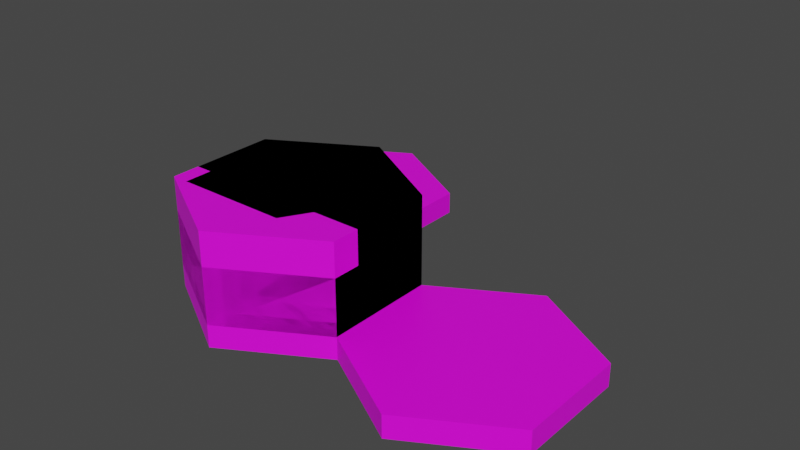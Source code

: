 # Source: wooden_wall.blend  (saved by Blender 3.6.13; exported with 4.5.12 LTS)
import bpy
from mathutils import Matrix  # noqa: F401  (used for matrix-valued properties, if any)

bpy.ops.wm.read_factory_settings(use_empty=True)
scene = bpy.context.scene
scene.name = 'Scene'

# ---- collections
col_collection = bpy.data.collections.new('Collection'); scene.collection.children.link(col_collection)
col_defaultsize = bpy.data.collections.new('DefaultSize'); scene.collection.children.link(col_defaultsize)
col_tallsize = bpy.data.collections.new('TallSize'); scene.collection.children.link(col_tallsize)

# ---- images (referenced by path relative to the original .blend; pixels are not part of the script)
import os
ASSET_DIR = os.environ.get("B2B_ASSET_DIR", "")  # directory of the original .blend (textures are referenced by path, not embedded)
HERE = os.path.dirname(os.path.abspath(__file__))  # packed textures are extracted next to this script under _unpacked/

def load_image(name, relpath, width, height, colorspace="sRGB"):
    """Load a texture the original file referenced (path relative to the .blend, or extracted next to this script)."""
    p = next((c for c in (os.path.join(HERE, relpath), os.path.join(ASSET_DIR, relpath)) if relpath and os.path.exists(c)), "")
    if p:
        img = bpy.data.images.load(p, check_existing=True)
        img.name = name
    else:  # same state as the original file: an image datablock whose file is absent (Cycles renders it pink)
        img = bpy.data.images.new(name, width, height)
        img.source = "FILE"
        img.filepath = "//" + (relpath or name)
    img.colorspace_settings.name = colorspace
    return img
img_base_palette_png_001 = load_image('base_palette.png.001', 'base_palette.png', 1024, 1024, 'sRGB')
img_base_palette_png_002 = load_image('base_palette.png.002', 'base_palette.png', 1024, 1024, 'sRGB')

# ---- materials (node trees are filled in below, after node groups)
mat_basepalette_001 = bpy.data.materials.new('BasePalette.001')
mat_basepalette_001.alpha_threshold = 0.0
mat_basepalette_001.use_transparent_shadow = False
mat_basepalette_001.roughness = 0.5
mat_basepalette_001.line_color = (0.0, 0.0, 0.0, 1.0)
mat_basepalette = bpy.data.materials.new('BasePalette')
mat_basepalette.alpha_threshold = 0.0
mat_basepalette.use_transparent_shadow = False
mat_basepalette.roughness = 0.5
mat_basepalette.line_color = (0.0, 0.0, 0.0, 1.0)

# ---- material node trees
mat_basepalette_001.use_nodes = True; mat_basepalette_001.node_tree.nodes.clear()
_N = mat_basepalette_001.node_tree.nodes; _L = mat_basepalette_001.node_tree.links
n0 = _N.new('ShaderNodeOutputMaterial'); n0.name = 'Material Output'; n0.location = (300, 300)
n1 = _N.new('ShaderNodeBsdfPrincipled'); n1.name = 'Principled BSDF'; n1.location = (10, 300)
n1.distribution = 'GGX'
n1.subsurface_method = 'RANDOM_WALK_SKIN'
n1.inputs[3].default_value = 1.45
n1.inputs[27].default_value = (0.0, 0.0, 0.0, 1.0)
n1.inputs[28].default_value = 1.0
n2 = _N.new('ShaderNodeTexImage'); n2.name = 'Image Texture'; n2.location = (-464, 137)
n2.image = img_base_palette_png_001
_L.new(n1.outputs[0], n0.inputs[0])
_L.new(n2.outputs[0], n1.inputs[0])
n0.is_active_output = True
mat_basepalette.use_nodes = True; mat_basepalette.node_tree.nodes.clear()
_N = mat_basepalette.node_tree.nodes; _L = mat_basepalette.node_tree.links
n0 = _N.new('ShaderNodeOutputMaterial'); n0.name = 'Material Output'; n0.location = (300, 300)
n1 = _N.new('ShaderNodeBsdfPrincipled'); n1.name = 'Principled BSDF'; n1.location = (10, 300)
n1.distribution = 'GGX'
n1.subsurface_method = 'RANDOM_WALK_SKIN'
n1.inputs[3].default_value = 1.45
n1.inputs[27].default_value = (0.0, 0.0, 0.0, 1.0)
n1.inputs[28].default_value = 1.0
n2 = _N.new('ShaderNodeTexImage'); n2.name = 'Image Texture'; n2.location = (-464, 137)
n2.image = img_base_palette_png_002
_L.new(n1.outputs[0], n0.inputs[0])
_L.new(n2.outputs[0], n1.inputs[0])
n0.is_active_output = True

# ---- world
world_world = bpy.data.worlds.new('World'); scene.world = world_world
world_world.use_nodes = True; world_world.node_tree.nodes.clear()
_N = world_world.node_tree.nodes; _L = world_world.node_tree.links
n0 = _N.new('ShaderNodeOutputWorld'); n0.name = 'World Output'; n0.location = (300, 300)
n1 = _N.new('ShaderNodeBackground'); n1.name = 'Background'; n1.location = (10, 300)
n1.inputs[0].default_value = (0.05088, 0.05088, 0.05088, 1.0)
_L.new(n1.outputs[0], n0.inputs[0])
n0.is_active_output = True
world_world.color = (0.05088, 0.05088, 0.05088)
world_world.use_sun_shadow = False
world_world.sun_shadow_jitter_overblur = 0.0

# ---- meshes
me_cylinder_001 = bpy.data.meshes.new('Cylinder.001')
me_cylinder_001.from_pydata([(-5.262e-09, 1.0, -3.725e-08), (-5.262e-09, 0.9194, 0.2), (0.866, 0.5, -3.725e-08), (0.7962, 0.4597, 0.2), (0.866, -0.5, -3.725e-08), (0.7962, -0.4597, 0.2), (-5.262e-09, -1.0, -3.725e-08), (-5.262e-09, -0.9194, 0.2), (-0.866, -0.5, -3.725e-08), (-0.7962, -0.4597, 0.2), (-0.866, 0.5, -3.725e-08), (-0.7962, 0.4597, 0.2), (0.866, 0.5, 0.2), (-5.262e-09, 1.0, 0.2), (0.866, -0.5, 0.2), (-5.262e-09, -1.0, 0.2), (-0.866, -0.5, 0.2), (-0.866, 0.5, 0.2), (1.732, 1.0, -3.725e-08), (1.732, 0.9194, 0.2), (2.598, 0.5, -3.725e-08), (2.528, 0.4597, 0.2), (2.598, -0.5, -3.725e-08), (2.528, -0.4597, 0.2), (1.732, -1.0, -3.725e-08), (1.732, -0.9194, 0.2), (0.866, -0.5, -3.725e-08), (0.9358, -0.4597, 0.2), (0.866, 0.5, -3.725e-08), (0.9358, 0.4597, 0.2), (2.598, 0.5, 0.2), (1.732, 1.0, 0.2), (2.598, -0.5, 0.2), (1.732, -1.0, 0.2), (0.866, -0.5, 0.2), (0.866, 0.5, 0.2), (-0.866, 2.5, -3.725e-08), (-0.866, 2.419, 0.2), (0.0, 2.0, -3.725e-08), (-0.06979, 1.96, 0.2), (0.0, 1.0, -3.725e-08), (-0.06979, 1.04, 0.2), (-0.866, 0.5, -3.725e-08), (-0.866, 0.5806, 0.2), (-1.732, 1.0, -3.725e-08), (-1.662, 1.04, 0.2), (-1.732, 2.0, -3.725e-08), (-1.662, 1.96, 0.2), (0.0, 2.0, 0.2), (-0.866, 2.5, 0.2), (0.0, 1.0, 0.2), (-0.866, 0.5, 0.2), (-1.732, 1.0, 0.2), (-1.732, 2.0, 0.2), (2.598, 0.5, 0.2)], [], [(0, 13, 12, 2), (2, 12, 14, 4), (4, 14, 15, 6), (6, 15, 16, 8), (3, 1, 11, 9, 7, 5), (8, 16, 17, 10), (10, 17, 13, 0), (0, 2, 4, 6, 8, 10), (1, 3, 12, 13), (3, 5, 14, 12), (5, 7, 15, 14), (7, 9, 16, 15), (9, 11, 17, 16), (11, 1, 13, 17), (20, 30, 32, 22), (22, 32, 33, 24), (24, 33, 34, 26), (21, 19, 29, 27, 25, 23), (26, 34, 35, 28), (28, 35, 31, 18), (18, 20, 22, 24, 26, 28), (21, 23, 32, 30), (23, 25, 33, 32), (25, 27, 34, 33), (27, 29, 35, 34), (29, 19, 31, 35), (36, 49, 48, 38), (38, 48, 50, 40), (40, 50, 51, 42), (42, 51, 52, 44), (39, 37, 47, 45, 43, 41), (44, 52, 53, 46), (46, 53, 49, 36), (36, 38, 40, 42, 44, 46), (37, 39, 48, 49), (39, 41, 50, 48), (41, 43, 51, 50), (43, 45, 52, 51), (45, 47, 53, 52), (47, 37, 49, 53), (21, 30, 54, 31, 19), (18, 31, 54, 30, 20)])
_uv = me_cylinder_001.uv_layers.new(name='UVMap')
_uv.uv.foreach_set('vector', [0.2057, 0.9733, 0.2057, 0.9733, 0.2057, 0.9733, 0.2057, 0.9733, 0.2057, 0.9733, 0.2057, 0.9733, 0.2057, 0.9733, 0.2057, 0.9733, 0.2057, 0.9733, 0.2057, 0.9733, 0.2057, 0.9733, 0.2057, 0.9733, 0.2057, 0.9733, 0.2057, 0.9733, 0.2057, 0.9733, 0.2057, 0.9733, 0.2057, 0.9733, 0.2057, 0.9733, 0.2057, 0.9733, 0.2057, 0.9733, 0.2057, 0.9733, 0.2057, 0.9733, 0.2057, 0.9733, 0.2057, 0.9733, 0.2057, 0.9733, 0.2057, 0.9733, 0.2057, 0.9733, 0.2057, 0.9733, 0.2057, 0.9733, 0.2057, 0.9733, 0.2057, 0.9733, 0.2057, 0.9733, 0.2057, 0.9733, 0.2057, 0.9733, 0.2057, 0.9733, 0.2057, 0.9733, 0.4596, 0.9537, 0.4596, 0.9537, 0.4596, 0.9537, 0.4596, 0.9537, 0.4596, 0.9537, 0.4596, 0.9537, 0.4596, 0.9537, 0.4596, 0.9537, 0.4596, 0.9537, 0.4596, 0.9537, 0.4596, 0.9537, 0.4596, 0.9537, 0.4596, 0.9537, 0.4596, 0.9537, 0.4596, 0.9537, 0.4596, 0.9537, 0.4596, 0.9537, 0.4596, 0.9537, 0.4596, 0.9537, 0.4596, 0.9537, 0.4596, 0.9537, 0.4596, 0.9537, 0.4596, 0.9537, 0.4596, 0.9537, 0.2057, 0.9733, 0.2057, 0.9733, 0.2057, 0.9733, 0.2057, 0.9733, 0.2057, 0.9733, 0.2057, 0.9733, 0.2057, 0.9733, 0.2057, 0.9733, 0.2057, 0.9733, 0.2057, 0.9733, 0.2057, 0.9733, 0.2057, 0.9733, 0.2057, 0.9733, 0.2057, 0.9733, 0.2057, 0.9733, 0.2057, 0.9733, 0.2057, 0.9733, 0.2057, 0.9733, 0.2057, 0.9733, 0.2057, 0.9733, 0.2057, 0.9733, 0.2057, 0.9733, 0.2057, 0.9733, 0.2057, 0.9733, 0.2057, 0.9733, 0.2057, 0.9733, 0.2057, 0.9733, 0.2057, 0.9733, 0.2057, 0.9733, 0.2057, 0.9733, 0.2057, 0.9733, 0.2057, 0.9733, 0.4515, 0.959, 0.4515, 0.959, 0.4515, 0.959, 0.4515, 0.959, 0.4515, 0.959, 0.4515, 0.959, 0.4515, 0.959, 0.4515, 0.959, 0.4515, 0.959, 0.4515, 0.959, 0.4515, 0.959, 0.4515, 0.959, 0.4515, 0.959, 0.4515, 0.959, 0.4515, 0.959, 0.4515, 0.959, 0.4515, 0.959, 0.4515, 0.959, 0.4515, 0.959, 0.4515, 0.959, 0.2057, 0.9733, 0.2057, 0.9733, 0.2057, 0.9733, 0.2057, 0.9733, 0.2057, 0.9733, 0.2057, 0.9733, 0.2057, 0.9733, 0.2057, 0.9733, 0.2057, 0.9733, 0.2057, 0.9733, 0.2057, 0.9733, 0.2057, 0.9733, 0.2057, 0.9733, 0.2057, 0.9733, 0.2057, 0.9733, 0.2057, 0.9733, 0.2057, 0.9733, 0.2057, 0.9733, 0.2057, 0.9733, 0.2057, 0.9733, 0.2057, 0.9733, 0.2057, 0.9733, 0.2057, 0.9733, 0.2057, 0.9733, 0.2057, 0.9733, 0.2057, 0.9733, 0.2057, 0.9733, 0.2057, 0.9733, 0.2057, 0.9733, 0.2057, 0.9733, 0.2057, 0.9733, 0.2057, 0.9733, 0.2057, 0.9733, 0.2057, 0.9733, 0.2057, 0.9733, 0.2057, 0.9733, 0.4596, 0.9537, 0.4596, 0.9537, 0.4596, 0.9537, 0.4596, 0.9537, 0.4596, 0.9537, 0.4596, 0.9537, 0.4596, 0.9537, 0.4596, 0.9537, 0.4596, 0.9537, 0.4596, 0.9537, 0.4596, 0.9537, 0.4596, 0.9537, 0.4596, 0.9537, 0.4596, 0.9537, 0.4596, 0.9537, 0.4596, 0.9537, 0.4596, 0.9537, 0.4596, 0.9537, 0.4596, 0.9537, 0.4596, 0.9537, 0.4596, 0.9537, 0.4596, 0.9537, 0.4596, 0.9537, 0.4596, 0.9537, 0.4515, 0.959, 0.4515, 0.959, 0.4515, 0.959, 0.4515, 0.959, 0.4515, 0.959, 0.2298, 0.4866, 0.2298, 0.4866, 0.2298, 0.4866, 0.2298, 0.4866, 0.2298, 0.4866])
me_cylinder_001.materials.append(mat_basepalette_001)
me_cylinder_001.update()
me_cylinder_002 = bpy.data.meshes.new('Cylinder.002')
me_cylinder_002.from_pydata([(-0.866, -0.5, 0.0), (0.866, -0.5, 0.0), (-0.866, 0.5, 0.0), (0.866, 0.5, 0.0), (-5.262e-09, -1.0, -3.725e-08), (-5.262e-09, 1.0, -3.725e-08), (-0.866, 0.5, 0.5), (-0.866, -0.5, 0.5), (-5.262e-09, -1.0, 0.5), (0.866, -0.5, 0.5), (0.866, 0.5, 0.5), (-5.262e-09, 1.0, 0.5)], [], [(0, 2, 5, 3, 1, 4), (7, 8, 9, 10, 11, 6), (3, 5, 11, 10), (5, 2, 6, 11), (4, 1, 9, 8), (0, 4, 8, 7), (1, 3, 10, 9), (2, 0, 7, 6)])
_uv = me_cylinder_002.uv_layers.new(name='UVMap')
_uv.uv.foreach_set('vector', [0.4029, 0.7356, 0.4029, 0.7356, 0.4029, 0.7356, 0.4029, 0.7356, 0.4029, 0.7356, 0.4029, 0.7356, 0.4029, 0.7356, 0.4029, 0.7356, 0.4029, 0.7356, 0.4029, 0.7356, 0.4029, 0.7356, 0.4029, 0.7356, 0.4029, 0.7356, 0.4029, 0.7356, 0.4029, 0.7356, 0.4029, 0.7356, 0.4029, 0.7356, 0.4029, 0.7356, 0.4029, 0.7356, 0.4029, 0.7356, 0.4029, 0.7356, 0.4029, 0.7356, 0.4029, 0.7356, 0.4029, 0.7356, 0.4029, 0.7356, 0.4029, 0.7356, 0.4029, 0.7356, 0.4029, 0.7356, 0.4029, 0.7356, 0.4029, 0.7356, 0.4029, 0.7356, 0.4029, 0.7356, 0.4029, 0.7356, 0.4029, 0.7356, 0.4029, 0.7356, 0.4029, 0.7356])
me_cylinder_002.materials.append(mat_basepalette)
me_cylinder_002.update()
me_plane_001 = bpy.data.meshes.new('Plane.001')
me_plane_001.from_pydata([(-0.866, -0.25, 0.0), (0.866, -0.25, 0.0), (-0.866, 0.5, 0.0), (0.866, 0.5, 0.0), (-0.866, 0.5, 0.5), (-0.866, -0.25, 0.5), (0.866, -0.25, 0.5), (0.866, 0.5, 0.5), (0.0, 1.0, 0.0), (0.0, 1.0, 0.5)], [], [(0, 2, 8, 3, 1), (5, 6, 7, 9, 4), (1, 3, 7, 6), (2, 0, 5, 4), (8, 2, 4, 9), (0, 1, 6, 5), (3, 8, 9, 7)])
_uv = me_plane_001.uv_layers.new(name='UVMap')
_uv.uv.foreach_set('vector', [0.402, 0.7367, 0.402, 0.7367, 0.402, 0.7367, 0.402, 0.7367, 0.402, 0.7367, 0.402, 0.7367, 0.402, 0.7367, 0.402, 0.7367, 0.402, 0.7367, 0.402, 0.7367, 0.404, 0.7406, 0.404, 0.7406, 0.404, 0.7406, 0.404, 0.7406, 0.402, 0.7367, 0.402, 0.7367, 0.402, 0.7367, 0.402, 0.7367, 0.402, 0.7367, 0.402, 0.7367, 0.402, 0.7367, 0.402, 0.7367, 0.402, 0.7367, 0.402, 0.7367, 0.402, 0.7367, 0.402, 0.7367, 0.402, 0.7367, 0.402, 0.7367, 0.402, 0.7367, 0.402, 0.7367])
me_plane_001.materials.append(mat_basepalette)
me_plane_001.update()
me_plane = bpy.data.meshes.new('Plane')
me_plane.from_pydata([(-0.866, -0.25, 0.0), (0.866, -0.25, 0.0), (-0.866, 0.25, 0.0), (0.866, 0.25, 0.0), (-0.866, 0.25, 0.5), (-0.866, -0.25, 0.5), (0.866, -0.25, 0.5), (0.866, 0.25, 0.5)], [], [(0, 2, 3, 1), (5, 6, 7, 4), (1, 3, 7, 6), (2, 0, 5, 4), (3, 2, 4, 7), (0, 1, 6, 5)])
_uv = me_plane.uv_layers.new(name='UVMap')
_uv.uv.foreach_set('vector', [0.402, 0.7367, 0.402, 0.7367, 0.402, 0.7367, 0.402, 0.7367, 0.402, 0.7367, 0.402, 0.7367, 0.402, 0.7367, 0.402, 0.7367, 0.404, 0.7406, 0.404, 0.7406, 0.404, 0.7406, 0.404, 0.7406, 0.402, 0.7367, 0.402, 0.7367, 0.402, 0.7367, 0.402, 0.7367, 0.402, 0.7367, 0.402, 0.7367, 0.402, 0.7367, 0.402, 0.7367, 0.402, 0.7367, 0.402, 0.7367, 0.402, 0.7367, 0.402, 0.7367])
me_plane.materials.append(mat_basepalette)
me_plane.update()
me_cylinder_005 = bpy.data.meshes.new('Cylinder.005')
me_cylinder_005.from_pydata([(-0.7217, 2.98e-07, 1.49e-07), (0.2887, -0.5, 1.49e-07), (-0.7217, -0.5, 1.49e-07), (0.7939, 0.375, 2.086e-07), (-2.384e-07, 2.98e-07, 1.49e-07), (0.3608, 0.625, 2.086e-07), (-0.7217, -0.5, 0.5), (0.2887, -0.5, 0.5), (-0.7217, 2.831e-07, 0.5), (0.3608, 0.625, 0.5), (0.7939, 0.375, 0.5), (-2.384e-07, 2.831e-07, 0.5)], [], [(2, 0, 4, 1), (3, 1, 4, 5), (6, 7, 11, 8), (10, 9, 11, 7), (1, 3, 10, 7), (3, 5, 9, 10), (2, 1, 7, 6), (5, 4, 11, 9), (4, 0, 8, 11), (0, 2, 6, 8)])
_uv = me_cylinder_005.uv_layers.new(name='UVMap')
_uv.uv.foreach_set('vector', [0.407, 0.735, 0.407, 0.735, 0.407, 0.735, 0.407, 0.735, 0.407, 0.735, 0.407, 0.735, 0.407, 0.735, 0.407, 0.735, 0.407, 0.735, 0.407, 0.735, 0.407, 0.735, 0.407, 0.735, 0.407, 0.735, 0.407, 0.735, 0.407, 0.735, 0.407, 0.735, 0.407, 0.735, 0.407, 0.735, 0.407, 0.735, 0.407, 0.735, 0.407, 0.735, 0.407, 0.735, 0.407, 0.735, 0.407, 0.735, 0.407, 0.735, 0.407, 0.735, 0.407, 0.735, 0.407, 0.735, 0.407, 0.735, 0.407, 0.735, 0.407, 0.735, 0.407, 0.735, 0.407, 0.735, 0.407, 0.735, 0.407, 0.735, 0.407, 0.735, 0.407, 0.735, 0.407, 0.735, 0.407, 0.735, 0.407, 0.735])
me_cylinder_005.materials.append(mat_basepalette_001)
me_cylinder_005.materials.append(mat_basepalette)
me_cylinder_005.update()
me_cylinder_004 = bpy.data.meshes.new('Cylinder.004')
me_cylinder_004.from_pydata([(-0.7217, 2.98e-07, 1.49e-07), (0.2887, -0.5, 1.49e-07), (-0.7217, -0.5, 1.49e-07), (0.7939, 0.375, 2.086e-07), (-2.384e-07, 2.98e-07, 1.49e-07), (0.3608, 0.625, 2.086e-07), (-0.7217, -0.5, 0.8), (0.2887, -0.5, 0.8), (-0.7217, 2.831e-07, 0.8), (0.3608, 0.625, 0.8), (0.7939, 0.375, 0.8), (-2.384e-07, 2.831e-07, 0.8)], [], [(2, 0, 4, 1), (3, 1, 4, 5), (6, 7, 11, 8), (10, 9, 11, 7), (1, 3, 10, 7), (3, 5, 9, 10), (2, 1, 7, 6), (5, 4, 11, 9), (4, 0, 8, 11), (0, 2, 6, 8)])
_uv = me_cylinder_004.uv_layers.new(name='UVMap')
_uv.uv.foreach_set('vector', [0.407, 0.735, 0.407, 0.735, 0.407, 0.735, 0.407, 0.735, 0.407, 0.735, 0.407, 0.735, 0.407, 0.735, 0.407, 0.735, 0.407, 0.735, 0.407, 0.735, 0.407, 0.735, 0.407, 0.735, 0.407, 0.735, 0.407, 0.735, 0.407, 0.735, 0.407, 0.735, 0.407, 0.735, 0.407, 0.735, 0.407, 0.735, 0.407, 0.735, 0.407, 0.735, 0.407, 0.735, 0.407, 0.735, 0.407, 0.735, 0.407, 0.735, 0.407, 0.735, 0.407, 0.735, 0.407, 0.735, 0.407, 0.735, 0.407, 0.735, 0.407, 0.735, 0.407, 0.735, 0.407, 0.735, 0.407, 0.735, 0.407, 0.735, 0.407, 0.735, 0.407, 0.735, 0.407, 0.735, 0.407, 0.735, 0.407, 0.735])
me_cylinder_004.materials.append(mat_basepalette_001)
me_cylinder_004.materials.append(mat_basepalette)
me_cylinder_004.update()
me_plane_003 = bpy.data.meshes.new('Plane.003')
me_plane_003.from_pydata([(-0.866, -0.25, 0.0), (0.866, -0.25, 0.0), (-0.866, 0.5, 0.0), (0.866, 0.5, 0.0), (-0.866, 0.5, 0.8), (-0.866, -0.25, 0.8), (0.866, -0.25, 0.8), (0.866, 0.5, 0.8), (0.0, 1.0, 0.0), (0.0, 1.0, 0.8)], [], [(0, 2, 8, 3, 1), (5, 6, 7, 9, 4), (1, 3, 7, 6), (2, 0, 5, 4), (8, 2, 4, 9), (0, 1, 6, 5), (3, 8, 9, 7)])
_uv = me_plane_003.uv_layers.new(name='UVMap')
_uv.uv.foreach_set('vector', [0.402, 0.7367, 0.402, 0.7367, 0.402, 0.7367, 0.402, 0.7367, 0.402, 0.7367, 0.402, 0.7367, 0.402, 0.7367, 0.402, 0.7367, 0.402, 0.7367, 0.402, 0.7367, 0.404, 0.7406, 0.404, 0.7406, 0.404, 0.7406, 0.404, 0.7406, 0.402, 0.7367, 0.402, 0.7367, 0.402, 0.7367, 0.402, 0.7367, 0.402, 0.7367, 0.402, 0.7367, 0.402, 0.7367, 0.402, 0.7367, 0.402, 0.7367, 0.402, 0.7367, 0.402, 0.7367, 0.402, 0.7367, 0.402, 0.7367, 0.402, 0.7367, 0.402, 0.7367, 0.402, 0.7367])
me_plane_003.materials.append(mat_basepalette)
me_plane_003.update()
me_plane_002 = bpy.data.meshes.new('Plane.002')
me_plane_002.from_pydata([(-0.866, -0.25, 0.0), (0.866, -0.25, 0.0), (-0.866, 0.25, 0.0), (0.866, 0.25, 0.0), (-0.866, 0.25, 0.8), (-0.866, -0.25, 0.8), (0.866, -0.25, 0.8), (0.866, 0.25, 0.8)], [], [(0, 2, 3, 1), (5, 6, 7, 4), (1, 3, 7, 6), (2, 0, 5, 4), (3, 2, 4, 7), (0, 1, 6, 5)])
_uv = me_plane_002.uv_layers.new(name='UVMap')
_uv.uv.foreach_set('vector', [0.402, 0.7367, 0.402, 0.7367, 0.402, 0.7367, 0.402, 0.7367, 0.402, 0.7367, 0.402, 0.7367, 0.402, 0.7367, 0.402, 0.7367, 0.404, 0.7406, 0.404, 0.7406, 0.404, 0.7406, 0.404, 0.7406, 0.402, 0.7367, 0.402, 0.7367, 0.402, 0.7367, 0.402, 0.7367, 0.402, 0.7367, 0.402, 0.7367, 0.402, 0.7367, 0.402, 0.7367, 0.402, 0.7367, 0.402, 0.7367, 0.402, 0.7367, 0.402, 0.7367])
me_plane_002.materials.append(mat_basepalette)
me_plane_002.update()
me_cylinder_003 = bpy.data.meshes.new('Cylinder.003')
me_cylinder_003.from_pydata([(-0.866, -0.5, 0.0), (0.866, -0.5, 0.0), (-0.866, 0.5, 0.0), (0.866, 0.5, 0.0), (-5.262e-09, -1.0, -3.725e-08), (-5.262e-09, 1.0, -3.725e-08), (-0.866, 0.5, 0.8), (-0.866, -0.5, 0.8), (-5.262e-09, -1.0, 0.8), (0.866, -0.5, 0.8), (0.866, 0.5, 0.8), (-5.262e-09, 1.0, 0.8)], [], [(0, 2, 5, 3, 1, 4), (7, 8, 9, 10, 11, 6), (3, 5, 11, 10), (5, 2, 6, 11), (4, 1, 9, 8), (0, 4, 8, 7), (1, 3, 10, 9), (2, 0, 7, 6)])
_uv = me_cylinder_003.uv_layers.new(name='UVMap')
_uv.uv.foreach_set('vector', [0.4029, 0.7356, 0.4029, 0.7356, 0.4029, 0.7356, 0.4029, 0.7356, 0.4029, 0.7356, 0.4029, 0.7356, 0.4029, 0.7356, 0.4029, 0.7356, 0.4029, 0.7356, 0.4029, 0.7356, 0.4029, 0.7356, 0.4029, 0.7356, 0.4029, 0.7356, 0.4029, 0.7356, 0.4029, 0.7356, 0.4029, 0.7356, 0.4029, 0.7356, 0.4029, 0.7356, 0.4029, 0.7356, 0.4029, 0.7356, 0.4029, 0.7356, 0.4029, 0.7356, 0.4029, 0.7356, 0.4029, 0.7356, 0.4029, 0.7356, 0.4029, 0.7356, 0.4029, 0.7356, 0.4029, 0.7356, 0.4029, 0.7356, 0.4029, 0.7356, 0.4029, 0.7356, 0.4029, 0.7356, 0.4029, 0.7356, 0.4029, 0.7356, 0.4029, 0.7356, 0.4029, 0.7356])
me_cylinder_003.materials.append(mat_basepalette)
me_cylinder_003.update()

# ---- objects
ob_basetile = bpy.data.objects.new('BaseTile', me_cylinder_001)
ob_woodenwallinside = bpy.data.objects.new('WoodenWallInside', me_cylinder_002)
ob_woodenwallhalffill = bpy.data.objects.new('WoodenWallHalfFill', me_plane_001)
ob_woodenwallhalf = bpy.data.objects.new('WoodenWallHalf', me_plane)
ob_woodenwalfhalfcurvedfill = bpy.data.objects.new('WoodenWalfHalfCurvedFIll', me_cylinder_005)
ob_woodenwallhalfcurvedfilltall = bpy.data.objects.new('WoodenWallHalfCurvedFillTall', me_cylinder_004)
ob_woodenwallhalffilltall = bpy.data.objects.new('WoodenWallHalfFillTall', me_plane_003)
ob_woodenwallhalftall = bpy.data.objects.new('WoodenWallHalfTall', me_plane_002)
ob_woodenwallinsidetall = bpy.data.objects.new('WoodenWallInsideTall', me_cylinder_003)

# ---- transforms, parenting, visibility, modifiers, constraints
ob_basetile.location = (0.0, 0.0, -0.2)
ob_woodenwallinside.location = (0.0, 0.0, 0.0)
ob_woodenwallhalffill.location = (0.0, 0.0, 0.0)
ob_woodenwallhalf.location = (0.0, 0.0, 0.0)
ob_woodenwalfhalfcurvedfill.location = (0.0, 0.0, 0.0)
ob_woodenwallhalfcurvedfilltall.location = (0.0, 0.0, 0.0)
ob_woodenwallhalffilltall.location = (0.0, 0.0, 0.0)
ob_woodenwallhalftall.location = (0.0, 0.0, 0.0)
ob_woodenwallinsidetall.location = (0.0, 0.0, 0.0)

# ---- collection membership
col_collection.objects.link(ob_basetile)
col_defaultsize.objects.link(ob_woodenwallinside)
col_defaultsize.objects.link(ob_woodenwallhalffill)
col_defaultsize.objects.link(ob_woodenwallhalf)
col_defaultsize.objects.link(ob_woodenwalfhalfcurvedfill)
col_tallsize.objects.link(ob_woodenwallhalfcurvedfilltall)
col_tallsize.objects.link(ob_woodenwallhalffilltall)
col_tallsize.objects.link(ob_woodenwallhalftall)
col_tallsize.objects.link(ob_woodenwallinsidetall)

# ---- scene / render settings (as saved in the file)
scene.frame_start = 1; scene.frame_end = 250; scene.frame_set(18)
scene.render.engine = 'BLENDER_EEVEE_NEXT'
scene.cycles.sampling_pattern = 'TABULATED_SOBOL'
scene.view_settings.view_transform = 'Filmic'
bpy.context.view_layer.update()

# ---- added for rendering (the .blend has no active camera and no usable light): camera, sun
cam_auto = bpy.data.cameras.new('AutoCamera')
cam_auto.lens = 50.0
cam_auto.sensor_width = 36.0
cam_auto.clip_end = 1000.0
ob_auto_camera = bpy.data.objects.new('AutoCamera', cam_auto)
scene.collection.objects.link(ob_auto_camera)
ob_auto_camera.location = (5.66687, -5.53063, 4.48708)
ob_auto_camera.rotation_euler = (1.09748, -7.21219e-08, 0.694738)
scene.camera = ob_auto_camera
light_auto_sun = bpy.data.lights.new('AutoSun', 'SUN')
light_auto_sun.energy = 3.0
light_auto_sun.angle = 0.0523599
ob_auto_sun = bpy.data.objects.new('AutoSun', light_auto_sun)
scene.collection.objects.link(ob_auto_sun)
ob_auto_sun.rotation_euler = (0.872665, 0.174533, 0.523599)
bpy.context.view_layer.update()
